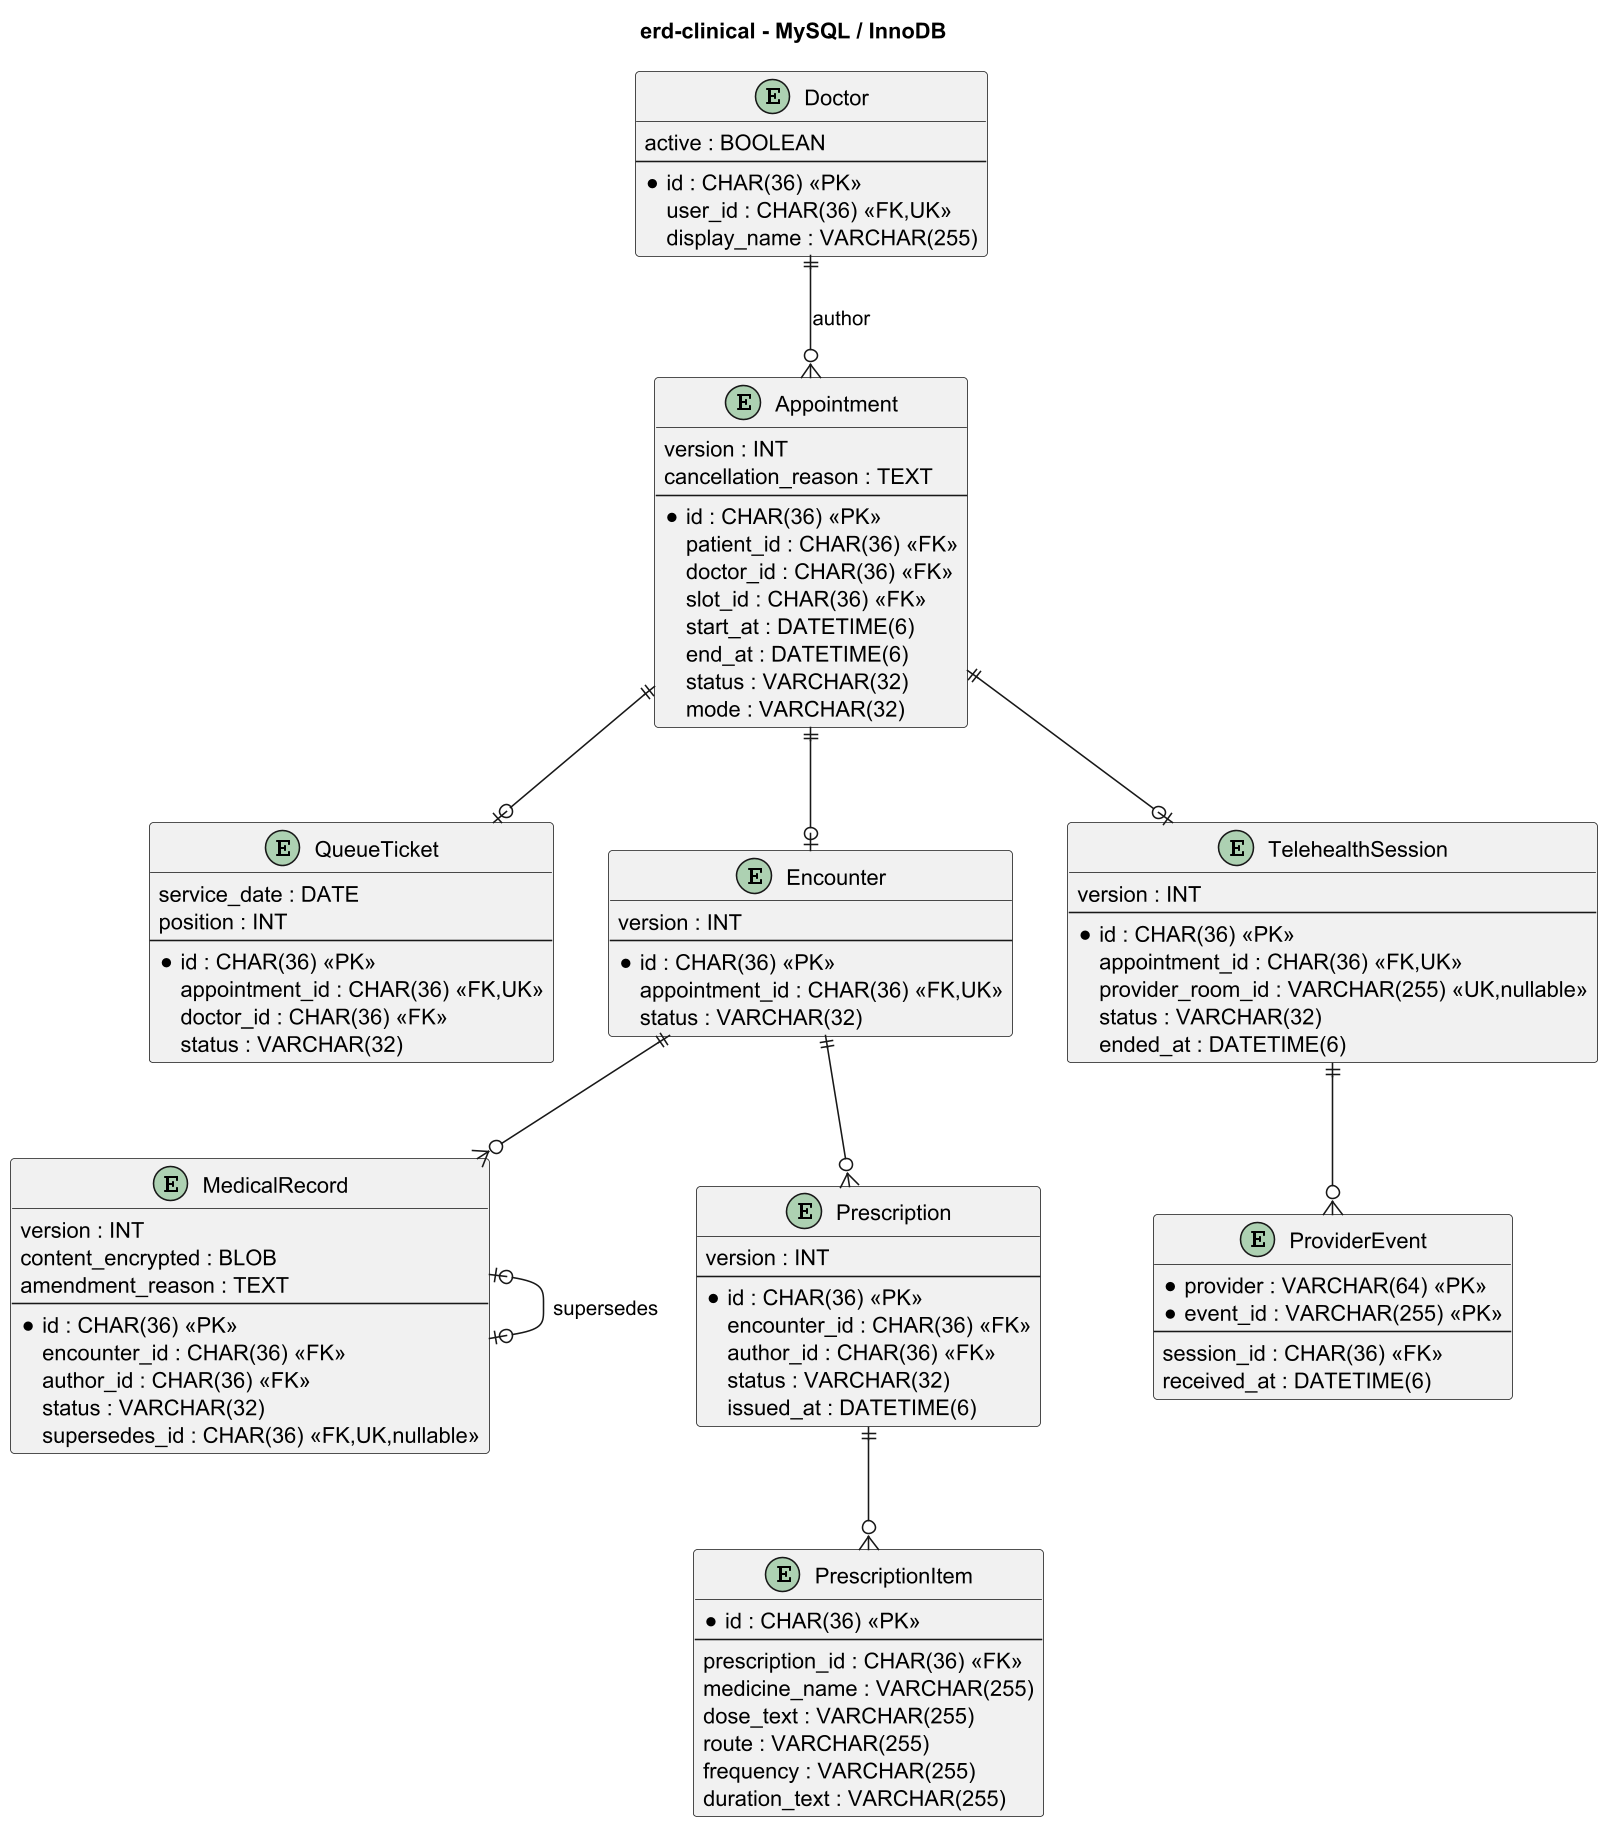

The diagram above was rendered by PlantUML. Its source (embedded in the PNG):
@startuml erd-clinical
skinparam entity {
  BackgroundColor White
  BorderColor #555
  ArrowColor #333
  FontName Arial
  FontSize 10
}
skinparam shadowing false
skinparam dpi 150
title erd-clinical - MySQL / InnoDB

entity "Doctor" as D {
  active : BOOLEAN
  --
  * id : CHAR(36) <<PK>>
  user_id : CHAR(36) <<FK,UK>>
  display_name : VARCHAR(255)
}

entity "Appointment" as AP {
  version : INT
  cancellation_reason : TEXT
  --
  * id : CHAR(36) <<PK>>
  patient_id : CHAR(36) <<FK>>
  doctor_id : CHAR(36) <<FK>>
  slot_id : CHAR(36) <<FK>>
  start_at : DATETIME(6)
  end_at : DATETIME(6)
  status : VARCHAR(32)
  mode : VARCHAR(32)
}

entity "QueueTicket" as QT {
  service_date : DATE
  position : INT
  --
  * id : CHAR(36) <<PK>>
  appointment_id : CHAR(36) <<FK,UK>>
  doctor_id : CHAR(36) <<FK>>
  status : VARCHAR(32)
}

entity "Encounter" as EN {
  version : INT
  --
  * id : CHAR(36) <<PK>>
  appointment_id : CHAR(36) <<FK,UK>>
  status : VARCHAR(32)
}

entity "TelehealthSession" as TS {
  version : INT
  --
  * id : CHAR(36) <<PK>>
  appointment_id : CHAR(36) <<FK,UK>>
  provider_room_id : VARCHAR(255) <<UK,nullable>>
  status : VARCHAR(32)
  ended_at : DATETIME(6)
}

entity "ProviderEvent" as PE {
  * provider : VARCHAR(64) <<PK>>
  * event_id : VARCHAR(255) <<PK>>
  --
  session_id : CHAR(36) <<FK>>
  received_at : DATETIME(6)
}

entity "MedicalRecord" as MR {
  version : INT
  content_encrypted : BLOB
  amendment_reason : TEXT
  --
  * id : CHAR(36) <<PK>>
  encounter_id : CHAR(36) <<FK>>
  author_id : CHAR(36) <<FK>>
  status : VARCHAR(32)
  supersedes_id : CHAR(36) <<FK,UK,nullable>>
}

entity "Prescription" as PR {
  version : INT
  --
  * id : CHAR(36) <<PK>>
  encounter_id : CHAR(36) <<FK>>
  author_id : CHAR(36) <<FK>>
  status : VARCHAR(32)
  issued_at : DATETIME(6)
}

entity "PrescriptionItem" as PI {
  * id : CHAR(36) <<PK>>
  --
  prescription_id : CHAR(36) <<FK>>
  medicine_name : VARCHAR(255)
  dose_text : VARCHAR(255)
  route : VARCHAR(255)
  frequency : VARCHAR(255)
  duration_text : VARCHAR(255)
}

D ||--o{ AP : author
AP ||--o| QT
AP ||--o| EN
AP ||--o| TS
EN ||--o{ MR
EN ||--o{ PR
MR |o--o| MR : supersedes
PR ||--o{ PI
TS ||--o{ PE

@enduml